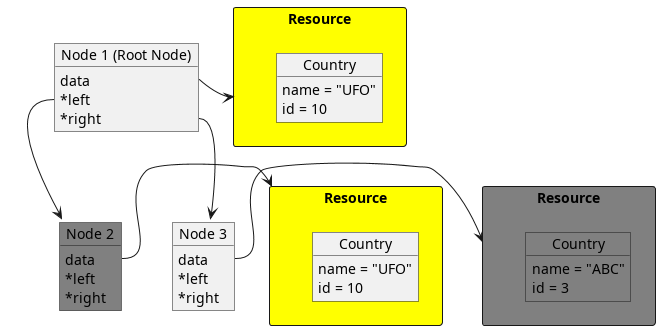

The diagram above was rendered by PlantUML. Its source (embedded in the PNG):
@startuml
 skinparam classAttributeIconSize 0
 package "Resource" as R1 <<Rectangle>> #yellow {
     object "Country" as Country1
     Country1 : name = "UFO"
     Country1 : id = 10
 }

 package "Resource" as R1c <<Rectangle>> #yellow {
     object "Country" as Country1c
     Country1c : name = "UFO"
     Country1c : id = 10
 }

 package "Resource" as R2 <<Rectangle>> #grey {
     object "Country" as Country2 #grey
     Country2 : name = "ABC"
     Country2 : id = 3
 }

 object "Node 1 (Root Node)" as node1
 node1 : data
 node1 : *left
 node1 : *right

 node1::data -> R1c

 object "Node 2" as node2 #grey
 node2 : data
 node2 : *left
 node2 : *right

 node2::data -> R1

 object "Node 3" as node3
 node3 : data
 node3 : *left
 node3 : *right

 node3::data -> R2

 node1::left --> node2
 node1::right --> node3
@enduml